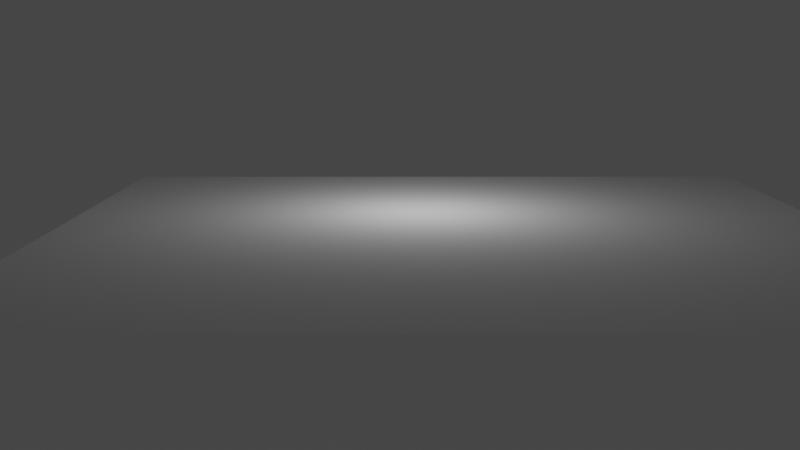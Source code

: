 # Source: cubetest4.blend  (saved by Blender 3.3.6; exported with 4.5.12 LTS)
import bpy
from mathutils import Matrix  # noqa: F401  (used for matrix-valued properties, if any)

bpy.ops.wm.read_factory_settings(use_empty=True)
scene = bpy.context.scene
scene.name = 'Scene'

# ---- collections
col_collection = bpy.data.collections.new('Collection'); scene.collection.children.link(col_collection)

# ---- world
world_world = bpy.data.worlds.new('World'); scene.world = world_world
world_world.use_nodes = True; world_world.node_tree.nodes.clear()
_N = world_world.node_tree.nodes; _L = world_world.node_tree.links
n0 = _N.new('ShaderNodeOutputWorld'); n0.name = 'World Output'; n0.location = (300, 300)
n1 = _N.new('ShaderNodeBackground'); n1.name = 'Background'; n1.location = (10, 300)
n1.inputs[0].default_value = (0.05088, 0.05088, 0.05088, 1.0)
_L.new(n1.outputs[0], n0.inputs[0])
n0.is_active_output = True
world_world.color = (0.05088, 0.05088, 0.05088)
world_world.use_sun_shadow = False
world_world.sun_shadow_jitter_overblur = 0.0

# ---- cameras
cam_camera_001 = bpy.data.cameras.new('Camera.001')

# ---- lights
light_light = bpy.data.lights.new('Light', 'POINT')
light_light.transmission_factor = 0.0
light_light.energy = 1000.0
light_light.shadow_soft_size = 0.1
light_light.shadow_maximum_resolution = 0.006
light_light.use_absolute_resolution = True

# ---- meshes
me_plane = bpy.data.meshes.new('Plane')
me_plane.from_pydata([(-1.0, -1.0, 0.0), (1.0, -1.0, 0.0), (-1.0, 1.0, 0.0), (1.0, 1.0, 0.0)], [], [(0, 1, 3, 2)])
_uv = me_plane.uv_layers.new(name='UVMap')
_uv.uv.foreach_set('vector', [0.0, 0.0, 1.0, 0.0, 1.0, 1.0, 0.0, 1.0])
me_plane.update()
me_plane_001 = bpy.data.meshes.new('Plane.001')
me_plane_001.from_pydata([(-1.0, -1.0, 0.0), (1.0, -1.0, 0.0), (-1.0, 1.0, 0.0), (1.0, 1.0, 0.0)], [], [(0, 1, 3, 2)])
_uv = me_plane_001.uv_layers.new(name='UVMap')
_uv.uv.foreach_set('vector', [0.0, 0.0, 1.0, 0.0, 1.0, 1.0, 0.0, 1.0])
me_plane_001.update()
me_cube = bpy.data.meshes.new('Cube')
me_cube.from_pydata([(-1.0, -1.0, -1.0), (-1.0, -1.0, 1.0), (-1.0, 1.0, -1.0), (-1.0, 1.0, 1.0), (1.0, -1.0, -1.0), (1.0, -1.0, 1.0), (1.0, 1.0, -1.0), (1.0, 1.0, 1.0)], [], [(0, 1, 3, 2), (2, 3, 7, 6), (6, 7, 5, 4), (4, 5, 1, 0), (2, 6, 4, 0), (7, 3, 1, 5)])
_uv = me_cube.uv_layers.new(name='UVMap')
_uv.uv.foreach_set('vector', [0.375, 0.0, 0.625, 0.0, 0.625, 0.25, 0.375, 0.25, 0.375, 0.25, 0.625, 0.25, 0.625, 0.5, 0.375, 0.5, 0.375, 0.5, 0.625, 0.5, 0.625, 0.75, 0.375, 0.75, 0.375, 0.75, 0.625, 0.75, 0.625, 1.0, 0.375, 1.0, 0.125, 0.5, 0.375, 0.5, 0.375, 0.75, 0.125, 0.75, 0.625, 0.5, 0.875, 0.5, 0.875, 0.75, 0.625, 0.75])
me_cube.update()
me_cube_001 = bpy.data.meshes.new('Cube.001')
me_cube_001.from_pydata([(-1.0, -1.0, -1.0), (-1.0, -1.0, 1.0), (-1.0, 1.0, -1.0), (-1.0, 1.0, 1.0), (1.0, -1.0, -1.0), (1.0, -1.0, 1.0), (1.0, 1.0, -1.0), (1.0, 1.0, 1.0)], [], [(0, 1, 3, 2), (2, 3, 7, 6), (6, 7, 5, 4), (4, 5, 1, 0), (2, 6, 4, 0), (7, 3, 1, 5)])
_uv = me_cube_001.uv_layers.new(name='UVMap')
_uv.uv.foreach_set('vector', [0.375, 0.0, 0.625, 0.0, 0.625, 0.25, 0.375, 0.25, 0.375, 0.25, 0.625, 0.25, 0.625, 0.5, 0.375, 0.5, 0.375, 0.5, 0.625, 0.5, 0.625, 0.75, 0.375, 0.75, 0.375, 0.75, 0.625, 0.75, 0.625, 1.0, 0.375, 1.0, 0.125, 0.5, 0.375, 0.5, 0.375, 0.75, 0.125, 0.75, 0.625, 0.5, 0.875, 0.5, 0.875, 0.75, 0.625, 0.75])
me_cube_001.update()
me_cube_002 = bpy.data.meshes.new('Cube.002')
me_cube_002.from_pydata([(-1.0, -1.0, -1.0), (-1.0, -1.0, 1.0), (-1.0, 1.0, -1.0), (-1.0, 1.0, 1.0), (1.0, -1.0, -1.0), (1.0, -1.0, 1.0), (1.0, 1.0, -1.0), (1.0, 1.0, 1.0)], [], [(0, 1, 3, 2), (2, 3, 7, 6), (6, 7, 5, 4), (4, 5, 1, 0), (2, 6, 4, 0), (7, 3, 1, 5)])
_uv = me_cube_002.uv_layers.new(name='UVMap')
_uv.uv.foreach_set('vector', [0.375, 0.0, 0.625, 0.0, 0.625, 0.25, 0.375, 0.25, 0.375, 0.25, 0.625, 0.25, 0.625, 0.5, 0.375, 0.5, 0.375, 0.5, 0.625, 0.5, 0.625, 0.75, 0.375, 0.75, 0.375, 0.75, 0.625, 0.75, 0.625, 1.0, 0.375, 1.0, 0.125, 0.5, 0.375, 0.5, 0.375, 0.75, 0.125, 0.75, 0.625, 0.5, 0.875, 0.5, 0.875, 0.75, 0.625, 0.75])
me_cube_002.update()

# ---- objects
ob_camera = bpy.data.objects.new('Camera', cam_camera_001)
ob_light = bpy.data.objects.new('Light', light_light)
ob_plane = bpy.data.objects.new('Plane', me_plane)
ob_plane_001 = bpy.data.objects.new('Plane.001', me_plane_001)
ob_cube = bpy.data.objects.new('Cube', me_cube)
ob_cube_001 = bpy.data.objects.new('Cube.001', me_cube_001)
ob_cube_002 = bpy.data.objects.new('Cube.002', me_cube_002)

# ---- transforms, parenting, visibility, modifiers, constraints
ob_camera.location = (-45.0, 2.0, 8.0)
ob_camera.rotation_euler = (1.396, 0.0, 4.712)
ob_light.location = (4.076, 1.005, 5.904)
ob_light.rotation_euler = (0.6503, 0.05522, 1.866)
ob_light.lock_rotations_4d = False
ob_light.empty_display_type = 'ARROWS'
ob_light.color = (0.0, 0.0, 0.0, 0.0)
ob_light.lineart.crease_threshold = 0.0
ob_plane.location = (0.0, 0.0, -0.0797)
ob_plane.scale = (16.13, 16.13, 16.13)
ob_plane_001.location = (16.5, 20.0, 15.0)
ob_plane_001.rotation_euler = (0.7505, 0.0, -1.571)
ob_plane_001.scale = (20.0, 1.0, 1.0)
ob_cube.location = (16.0, 11.0, 22.5)
ob_cube.rotation_euler = (9.083e-09, 5.131e-09, 0.2274)
ob_cube_001.location = (16.0, 7.0, 22.5)
ob_cube_001.rotation_euler = (9.083e-09, 5.131e-09, 0.2274)
ob_cube_002.location = (16.0, 3.0, 22.5)
ob_cube_002.rotation_euler = (9.083e-09, 5.131e-09, 0.2274)

# ---- collection membership
scene.collection.objects.link(ob_camera)
col_collection.objects.link(ob_light)
col_collection.objects.link(ob_plane)
col_collection.objects.link(ob_plane_001)
col_collection.objects.link(ob_cube)
col_collection.objects.link(ob_cube_001)
col_collection.objects.link(ob_cube_002)

# ---- scene / render settings (as saved in the file)
scene.camera = ob_camera
scene.frame_start = 1; scene.frame_end = 200; scene.frame_set(49)
scene.render.engine = 'BLENDER_EEVEE_NEXT'
scene.cycles.sampling_pattern = 'TABULATED_SOBOL'
scene.cycles.use_light_tree = False
scene.view_settings.view_transform = 'Filmic'
bpy.context.view_layer.update()
